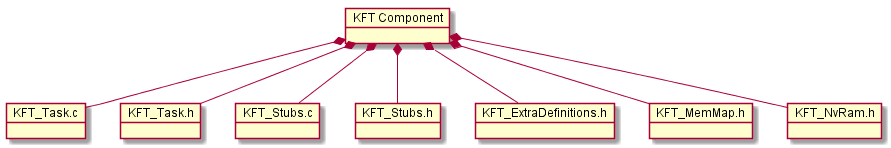

The diagram above was rendered by PlantUML. Its source (embedded in the PNG):
@startuml InternalComponentDesign.png
object "KFT Component" as KFT
object KFT_Task.c
object KFT_Task.h
object KFT_Stubs.c
object KFT_Stubs.h
object KFT_ExtraDefinitions.h
object KFT_MemMap.h
object KFT_NvRam.h
KFT *-- KFT_Task.c
KFT *-- KFT_Task.h
KFT *-- KFT_Stubs.c
KFT *-- KFT_Stubs.h
KFT *-- KFT_ExtraDefinitions.h
KFT *-- KFT_MemMap.h
KFT *-- KFT_NvRam.h
@enduml